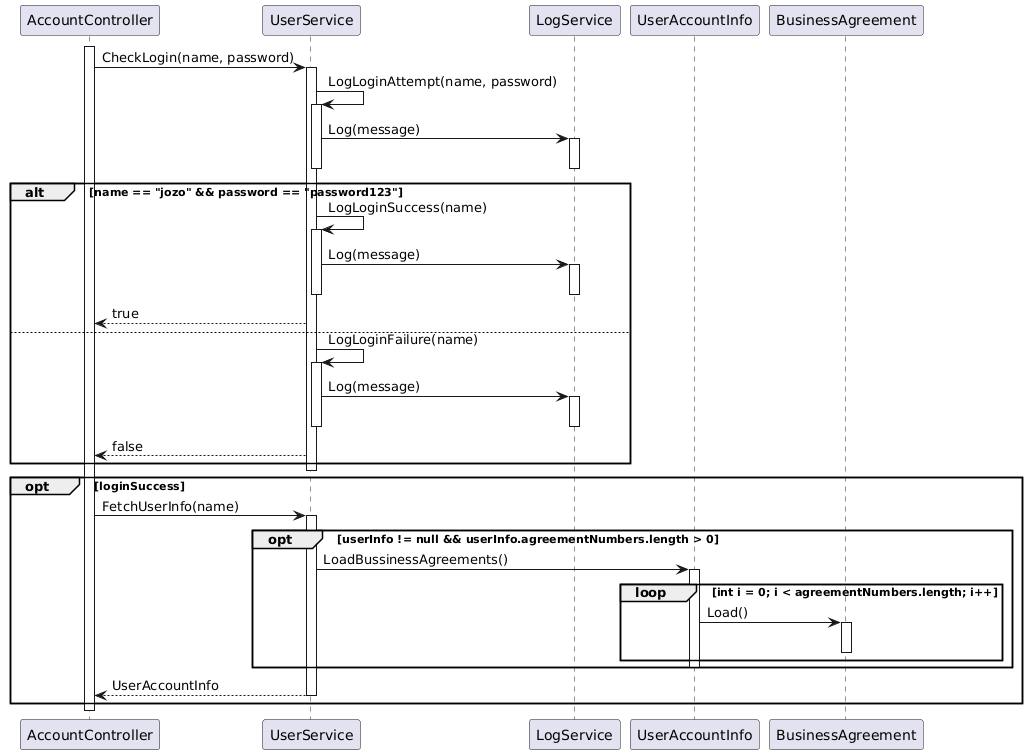

The diagram above was rendered by PlantUML. Its source (embedded in the PNG):
@startuml
' AccountController.Login(String name, String password)


activate AccountController

AccountController -> UserService : CheckLogin(name, password)
activate UserService

UserService -> UserService : LogLoginAttempt(name, password)
activate UserService
UserService -> LogService: Log(message)
activate LogService
deactivate LogService
deactivate UserService

alt name == "jozo" && password == "password123"
    UserService -> UserService : LogLoginSuccess(name)
    activate UserService
    UserService -> LogService: Log(message)
    activate LogService
    deactivate LogService
    deactivate UserService
    UserService --> AccountController : true
else
    UserService -> UserService : LogLoginFailure(name)
    activate UserService
    UserService -> LogService: Log(message)
    activate LogService
    deactivate LogService
    deactivate UserService
    UserService --> AccountController : false
end

deactivate UserService

opt loginSuccess
    AccountController -> UserService : FetchUserInfo(name)
    activate UserService
    opt userInfo != null && userInfo.agreementNumbers.length > 0
        UserService -> UserAccountInfo : LoadBussinessAgreements()
        activate UserAccountInfo
            loop int i = 0; i < agreementNumbers.length; i++
                UserAccountInfo -> BusinessAgreement: Load()
                activate BusinessAgreement
                deactivate BusinessAgreement
            end
        deactivate UserAccountInfo
    end

    UserService --> AccountController : UserAccountInfo
    deactivate UserService
end

deactivate AccountController
@enduml